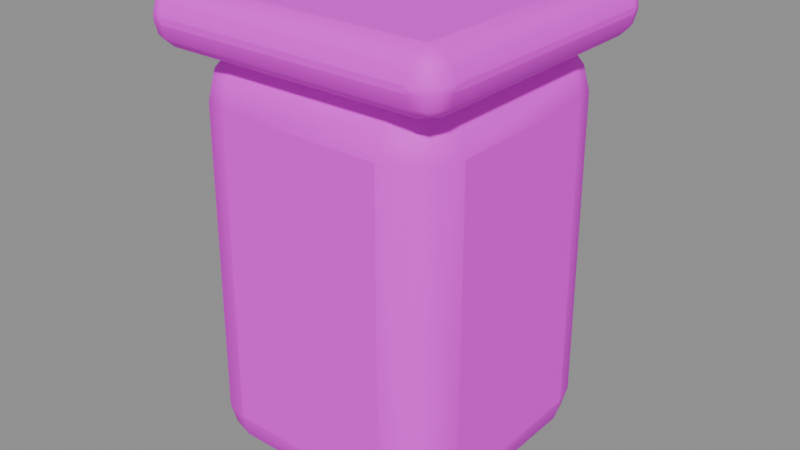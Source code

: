 # Source: rail_pier.blend  (saved by Blender 5.3.31; exported with 4.5.12 LTS)
import bpy
from mathutils import Matrix  # noqa: F401  (used for matrix-valued properties, if any)

bpy.ops.wm.read_factory_settings(use_empty=True)
scene = bpy.context.scene
scene.name = 'Asset | rail_pier'

# ---- collections
col_master___rail_pier = bpy.data.collections.new('MASTER | rail_pier'); scene.collection.children.link(col_master___rail_pier)

# ---- images (referenced by path relative to the original .blend; pixels are not part of the script)
import os
ASSET_DIR = os.environ.get("B2B_ASSET_DIR", "")  # directory of the original .blend (textures are referenced by path, not embedded)
HERE = os.path.dirname(os.path.abspath(__file__))  # packed textures are extracted next to this script under _unpacked/

def load_image(name, relpath, width, height, colorspace="sRGB"):
    """Load a texture the original file referenced (path relative to the .blend, or extracted next to this script)."""
    p = next((c for c in (os.path.join(HERE, relpath), os.path.join(ASSET_DIR, relpath)) if relpath and os.path.exists(c)), "")
    if p:
        img = bpy.data.images.load(p, check_existing=True)
        img.name = name
    else:  # same state as the original file: an image datablock whose file is absent (Cycles renders it pink)
        img = bpy.data.images.new(name, width, height)
        img.source = "FILE"
        img.filepath = "//" + (relpath or name)
    img.colorspace_settings.name = colorspace
    return img
img_sea_cabin_timber_8x8_512_png = load_image('sea_cabin_timber_8x8_512.png', 'sea_cabin_timber_8x8_512.png', 1024, 1024, 'sRGB')

# ---- materials (node trees are filled in below, after node groups)
mat_sea_matte = bpy.data.materials.new('SEA_Matte')
mat_sea_matte.roughness = 0.74

# ---- material node trees
mat_sea_matte.use_nodes = True; mat_sea_matte.node_tree.nodes.clear()
_N = mat_sea_matte.node_tree.nodes; _L = mat_sea_matte.node_tree.links
n0 = _N.new('ShaderNodeBsdfPrincipled'); n0.name = 'Principled BSDF'; n0.location = (-200, 100)
n0.inputs[2].default_value = 0.74
n0.inputs[10].default_value = 0.005
n1 = _N.new('ShaderNodeOutputMaterial'); n1.name = 'Material Output'; n1.location = (200, 100)
n2 = _N.new('ShaderNodeUVMap'); n2.name = 'UV Map'; n2.location = (0, 0)
n2.width = 160
n2.uv_map = 'PaletteUV'
n3 = _N.new('ShaderNodeTexImage'); n3.name = 'Image Texture'; n3.location = (0, 0)
n3.image = img_sea_cabin_timber_8x8_512_png
n3.interpolation = 'Closest'
_L.new(n0.outputs[0], n1.inputs[0])
_L.new(n2.outputs[0], n3.inputs[0])
_L.new(n3.outputs[0], n0.inputs[0])
n1.is_active_output = True

# ---- meshes
me_parapet_pier = bpy.data.meshes.new('Parapet pier')
me_parapet_pier.from_pydata([(-0.335, -0.33, 0.0), (0.335, -0.33, 0.0), (0.335, 0.33, 0.0), (-0.335, 0.33, 0.0), (-0.328, -0.3231, 1.02), (0.328, -0.3231, 1.02), (0.328, 0.3231, 1.02), (-0.328, 0.3231, 1.02)], [], [(3, 2, 1, 0), (4, 5, 6, 7), (0, 1, 5, 4), (1, 2, 6, 5), (2, 3, 7, 6), (3, 0, 4, 7)])
me_parapet_pier.polygons.foreach_set('use_smooth', [True] * 6)
_uv = me_parapet_pier.uv_layers.new(name='PaletteUV')
_uv.uv.foreach_set('vector', [0.4725, 0.9375, 0.4375, 0.9725, 0.4025, 0.9375, 0.4375, 0.9025, 0.4725, 0.9375, 0.4375, 0.9725, 0.4025, 0.9375, 0.4375, 0.9025, 0.4725, 0.9375, 0.4375, 0.9725, 0.4025, 0.9375, 0.4375, 0.9025, 0.4725, 0.9375, 0.4375, 0.9725, 0.4025, 0.9375, 0.4375, 0.9025, 0.4725, 0.9375, 0.4375, 0.9725, 0.4025, 0.9375, 0.4375, 0.9025, 0.4725, 0.9375, 0.4375, 0.9725, 0.4025, 0.9375, 0.4375, 0.9025])
me_parapet_pier.materials.append(mat_sea_matte)
me_parapet_pier.update()
me_rounded_pier_cap = bpy.data.meshes.new('Rounded pier cap')
me_rounded_pier_cap.from_pydata([(-0.38, -0.375, 1.01), (-0.38, 0.375, 1.01), (-0.38, 0.375, 1.15), (-0.38, -0.375, 1.15), (0.38, -0.3671, 1.011), (0.38, 0.3671, 1.011), (0.38, 0.3671, 1.149), (0.38, -0.3671, 1.149)], [], [(3, 2, 1, 0), (4, 5, 6, 7), (0, 1, 5, 4), (1, 2, 6, 5), (2, 3, 7, 6), (3, 0, 4, 7)])
me_rounded_pier_cap.polygons.foreach_set('use_smooth', [True] * 6)
_uv = me_rounded_pier_cap.uv_layers.new(name='PaletteUV')
_uv.uv.foreach_set('vector', [0.3475, 0.9375, 0.3125, 0.9725, 0.2775, 0.9375, 0.3125, 0.9025, 0.3475, 0.9375, 0.3125, 0.9725, 0.2775, 0.9375, 0.3125, 0.9025, 0.3475, 0.9375, 0.3125, 0.9725, 0.2775, 0.9375, 0.3125, 0.9025, 0.3475, 0.9375, 0.3125, 0.9725, 0.2775, 0.9375, 0.3125, 0.9025, 0.3475, 0.9375, 0.3125, 0.9725, 0.2775, 0.9375, 0.3125, 0.9025, 0.3475, 0.9375, 0.3125, 0.9725, 0.2775, 0.9375, 0.3125, 0.9025])
me_rounded_pier_cap.materials.append(mat_sea_matte)
me_rounded_pier_cap.update()

# ---- objects
ob_parapet_pier = bpy.data.objects.new('Parapet pier', me_parapet_pier)
ob_rounded_pier_cap = bpy.data.objects.new('Rounded pier cap', me_rounded_pier_cap)

# ---- transforms, parenting, visibility, modifiers, constraints
ob_parapet_pier.location = (0.0, 0.0, 0.0)
_m = ob_parapet_pier.modifiers.new('Real edge rounding', 'BEVEL')
_m.width = 0.121
_m.width_pct = 0.121
_m.segments = 3
_m.harden_normals = True
_m = ob_parapet_pier.modifiers.new('Weighted surface normals', 'WEIGHTED_NORMAL')
_m.keep_sharp = True
ob_rounded_pier_cap.location = (0.0, 0.0, 0.0)
_m = ob_rounded_pier_cap.modifiers.new('Real edge rounding', 'BEVEL')
_m.width = 0.062
_m.width_pct = 0.062
_m.segments = 3
_m.harden_normals = True
_m = ob_rounded_pier_cap.modifiers.new('Weighted surface normals', 'WEIGHTED_NORMAL')
_m.keep_sharp = True

# ---- collection membership
col_master___rail_pier.objects.link(ob_parapet_pier)
col_master___rail_pier.objects.link(ob_rounded_pier_cap)

# ---- scene / render settings (as saved in the file)
scene.frame_start = 1; scene.frame_end = 250; scene.frame_set(1)
scene.render.engine = 'BLENDER_EEVEE_NEXT'
scene.render.image_settings.exr_codec = 'NONE'
scene.render.use_bake_clear = False
scene.render.bake_margin = 0
scene.render.bake_bias = 0.0
scene.render.bake_samples = 0
scene.render.simplify_subdivision_render = 0
scene.render.simplify_child_particles_render = 0.0
scene.render.compositor_device = 'GPU'
scene.eevee.use_volume_custom_range = False
scene.eevee.gtao_distance = 0.0
scene.eevee.use_fast_gi = False
scene.eevee.fast_gi_thickness_near = 0.1
scene.eevee.fast_gi_thickness_far = 0.0
scene.eevee.ray_tracing_options.screen_trace_thickness = 0.1
bpy.context.view_layer.update()

# ---- added for rendering (the .blend has no active camera and no usable light): camera, sun + grey world if the file has none
cam_auto = bpy.data.cameras.new('AutoCamera')
cam_auto.lens = 50.0
cam_auto.sensor_width = 36.0
cam_auto.clip_end = 1000.0
ob_auto_camera = bpy.data.objects.new('AutoCamera', cam_auto)
scene.collection.objects.link(ob_auto_camera)
ob_auto_camera.location = (1.45128, -1.74153, 1.73596)
ob_auto_camera.rotation_euler = (1.09748, -7.21219e-08, 0.694738)
scene.camera = ob_auto_camera
light_auto_sun = bpy.data.lights.new('AutoSun', 'SUN')
light_auto_sun.energy = 3.0
light_auto_sun.angle = 0.0523599
ob_auto_sun = bpy.data.objects.new('AutoSun', light_auto_sun)
scene.collection.objects.link(ob_auto_sun)
ob_auto_sun.rotation_euler = (0.872665, 0.174533, 0.523599)
if scene.world is None:
    world_auto = bpy.data.worlds.new('AutoWorld')
    world_auto.color = (0.3, 0.3, 0.3)
    scene.world = world_auto
bpy.context.view_layer.update()
